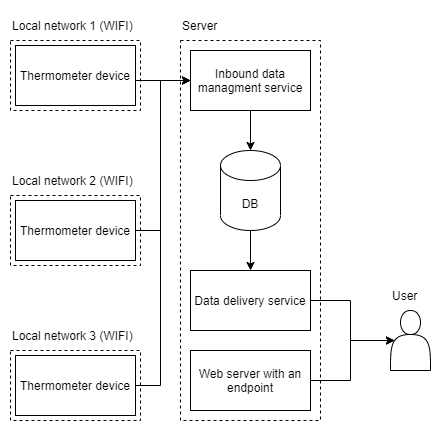

The diagram above was exported from draw.io. Its source (the exported page's mxGraphModel, read from the mxfile embedded in the PNG):
<mxGraphModel dx="1422" dy="875" grid="1" gridSize="10" guides="1" tooltips="1" connect="1" arrows="1" fold="1" page="1" pageScale="1" pageWidth="827" pageHeight="583" math="0" shadow="0">
  <root>
    <mxCell id="0" />
    <mxCell id="1" parent="0" />
    <mxCell id="6iix-ZqoETpzw_19JBuB-1" style="edgeStyle=orthogonalEdgeStyle;rounded=0;orthogonalLoop=1;jettySize=auto;html=1;exitX=1;exitY=0.5;exitDx=0;exitDy=0;entryX=0;entryY=0.5;entryDx=0;entryDy=0;" parent="1" source="6iix-ZqoETpzw_19JBuB-27" target="6iix-ZqoETpzw_19JBuB-5" edge="1">
      <mxGeometry relative="1" as="geometry">
        <mxPoint x="370" y="160" as="sourcePoint" />
        <Array as="points">
          <mxPoint x="375" y="120" />
        </Array>
      </mxGeometry>
    </mxCell>
    <mxCell id="6iix-ZqoETpzw_19JBuB-2" value="" style="group" parent="1" vertex="1" connectable="0">
      <mxGeometry x="430" y="50" width="140" height="410" as="geometry" />
    </mxCell>
    <mxCell id="6iix-ZqoETpzw_19JBuB-3" value="" style="rounded=0;whiteSpace=wrap;html=1;dashed=1;fillColor=none;" parent="6iix-ZqoETpzw_19JBuB-2" vertex="1">
      <mxGeometry y="30" width="140" height="380" as="geometry" />
    </mxCell>
    <mxCell id="6iix-ZqoETpzw_19JBuB-4" value="DB" style="shape=cylinder3;whiteSpace=wrap;html=1;boundedLbl=1;backgroundOutline=1;size=15;" parent="6iix-ZqoETpzw_19JBuB-2" vertex="1">
      <mxGeometry x="40" y="140" width="60" height="80" as="geometry" />
    </mxCell>
    <mxCell id="6iix-ZqoETpzw_19JBuB-5" value="Inbound data managment service" style="rounded=0;whiteSpace=wrap;html=1;" parent="6iix-ZqoETpzw_19JBuB-2" vertex="1">
      <mxGeometry x="10" y="40" width="120" height="60" as="geometry" />
    </mxCell>
    <mxCell id="6iix-ZqoETpzw_19JBuB-6" value="Data delivery service" style="rounded=0;whiteSpace=wrap;html=1;" parent="6iix-ZqoETpzw_19JBuB-2" vertex="1">
      <mxGeometry x="10" y="260" width="120" height="60" as="geometry" />
    </mxCell>
    <mxCell id="6iix-ZqoETpzw_19JBuB-7" value="Server" style="text;html=1;strokeColor=none;fillColor=none;align=left;verticalAlign=middle;whiteSpace=wrap;rounded=0;dashed=1;" parent="6iix-ZqoETpzw_19JBuB-2" vertex="1">
      <mxGeometry width="40" height="30" as="geometry" />
    </mxCell>
    <mxCell id="6iix-ZqoETpzw_19JBuB-8" value="Web server with an endpoint" style="rounded=0;whiteSpace=wrap;html=1;fillColor=default;" parent="6iix-ZqoETpzw_19JBuB-2" vertex="1">
      <mxGeometry x="10" y="340" width="120" height="60" as="geometry" />
    </mxCell>
    <mxCell id="6iix-ZqoETpzw_19JBuB-9" value="" style="endArrow=classic;html=1;rounded=0;entryX=0.5;entryY=0;entryDx=0;entryDy=0;entryPerimeter=0;exitX=0.5;exitY=1;exitDx=0;exitDy=0;" parent="6iix-ZqoETpzw_19JBuB-2" source="6iix-ZqoETpzw_19JBuB-5" target="6iix-ZqoETpzw_19JBuB-4" edge="1">
      <mxGeometry width="50" height="50" relative="1" as="geometry">
        <mxPoint x="670" y="360" as="sourcePoint" />
        <mxPoint x="720" y="310" as="targetPoint" />
      </mxGeometry>
    </mxCell>
    <mxCell id="6iix-ZqoETpzw_19JBuB-10" value="" style="endArrow=classic;html=1;rounded=0;exitX=0.5;exitY=1;exitDx=0;exitDy=0;exitPerimeter=0;entryX=0.5;entryY=0;entryDx=0;entryDy=0;" parent="6iix-ZqoETpzw_19JBuB-2" source="6iix-ZqoETpzw_19JBuB-4" target="6iix-ZqoETpzw_19JBuB-6" edge="1">
      <mxGeometry width="50" height="50" relative="1" as="geometry">
        <mxPoint x="600" y="400" as="sourcePoint" />
        <mxPoint x="650" y="350" as="targetPoint" />
      </mxGeometry>
    </mxCell>
    <mxCell id="6iix-ZqoETpzw_19JBuB-11" value="" style="shape=actor;whiteSpace=wrap;html=1;fillColor=default;" parent="1" vertex="1">
      <mxGeometry x="640" y="350" width="40" height="60" as="geometry" />
    </mxCell>
    <mxCell id="6iix-ZqoETpzw_19JBuB-12" style="edgeStyle=orthogonalEdgeStyle;rounded=0;orthogonalLoop=1;jettySize=auto;html=1;exitX=1;exitY=0.5;exitDx=0;exitDy=0;entryX=0.1;entryY=0.5;entryDx=0;entryDy=0;entryPerimeter=0;" parent="1" source="6iix-ZqoETpzw_19JBuB-8" target="6iix-ZqoETpzw_19JBuB-11" edge="1">
      <mxGeometry relative="1" as="geometry" />
    </mxCell>
    <mxCell id="6iix-ZqoETpzw_19JBuB-13" style="edgeStyle=orthogonalEdgeStyle;rounded=0;orthogonalLoop=1;jettySize=auto;html=1;exitX=1;exitY=0.5;exitDx=0;exitDy=0;entryX=0.1;entryY=0.5;entryDx=0;entryDy=0;entryPerimeter=0;" parent="1" source="6iix-ZqoETpzw_19JBuB-6" target="6iix-ZqoETpzw_19JBuB-11" edge="1">
      <mxGeometry relative="1" as="geometry">
        <mxPoint x="700" y="370" as="targetPoint" />
      </mxGeometry>
    </mxCell>
    <mxCell id="6iix-ZqoETpzw_19JBuB-14" value="User" style="text;html=1;strokeColor=none;fillColor=none;align=left;verticalAlign=middle;whiteSpace=wrap;rounded=0;" parent="1" vertex="1">
      <mxGeometry x="640" y="320" width="30" height="30" as="geometry" />
    </mxCell>
    <mxCell id="6iix-ZqoETpzw_19JBuB-15" value="" style="group" parent="1" vertex="1" connectable="0">
      <mxGeometry x="260" y="205" width="130" height="100" as="geometry" />
    </mxCell>
    <mxCell id="6iix-ZqoETpzw_19JBuB-16" value="" style="rounded=0;whiteSpace=wrap;html=1;dashed=1;fillColor=none;" parent="6iix-ZqoETpzw_19JBuB-15" vertex="1">
      <mxGeometry y="30" width="130" height="70" as="geometry" />
    </mxCell>
    <mxCell id="6iix-ZqoETpzw_19JBuB-17" value="Thermometer device" style="rounded=0;whiteSpace=wrap;html=1;" parent="6iix-ZqoETpzw_19JBuB-15" vertex="1">
      <mxGeometry x="5" y="35" width="120" height="60" as="geometry" />
    </mxCell>
    <mxCell id="6iix-ZqoETpzw_19JBuB-18" value="Local network 2 (WIFI)" style="text;html=1;strokeColor=none;fillColor=none;align=left;verticalAlign=middle;whiteSpace=wrap;rounded=0;dashed=1;" parent="6iix-ZqoETpzw_19JBuB-15" vertex="1">
      <mxGeometry width="130" height="30" as="geometry" />
    </mxCell>
    <mxCell id="6iix-ZqoETpzw_19JBuB-19" value="" style="group" parent="1" vertex="1" connectable="0">
      <mxGeometry x="260" y="360" width="130" height="100" as="geometry" />
    </mxCell>
    <mxCell id="6iix-ZqoETpzw_19JBuB-20" value="" style="rounded=0;whiteSpace=wrap;html=1;dashed=1;fillColor=none;" parent="6iix-ZqoETpzw_19JBuB-19" vertex="1">
      <mxGeometry y="30" width="130" height="70" as="geometry" />
    </mxCell>
    <mxCell id="6iix-ZqoETpzw_19JBuB-21" value="Thermometer device" style="rounded=0;whiteSpace=wrap;html=1;" parent="6iix-ZqoETpzw_19JBuB-19" vertex="1">
      <mxGeometry x="5" y="35" width="120" height="60" as="geometry" />
    </mxCell>
    <mxCell id="6iix-ZqoETpzw_19JBuB-22" value="Local network 3 (WIFI)" style="text;html=1;strokeColor=none;fillColor=none;align=left;verticalAlign=middle;whiteSpace=wrap;rounded=0;dashed=1;" parent="6iix-ZqoETpzw_19JBuB-19" vertex="1">
      <mxGeometry width="130" height="30" as="geometry" />
    </mxCell>
    <mxCell id="6iix-ZqoETpzw_19JBuB-23" style="edgeStyle=orthogonalEdgeStyle;rounded=0;orthogonalLoop=1;jettySize=auto;html=1;exitX=1;exitY=0.5;exitDx=0;exitDy=0;entryX=0;entryY=0.5;entryDx=0;entryDy=0;" parent="1" source="6iix-ZqoETpzw_19JBuB-17" target="6iix-ZqoETpzw_19JBuB-5" edge="1">
      <mxGeometry relative="1" as="geometry">
        <Array as="points">
          <mxPoint x="410" y="270" />
          <mxPoint x="410" y="120" />
        </Array>
      </mxGeometry>
    </mxCell>
    <mxCell id="6iix-ZqoETpzw_19JBuB-24" style="edgeStyle=orthogonalEdgeStyle;rounded=0;orthogonalLoop=1;jettySize=auto;html=1;exitX=1;exitY=0.5;exitDx=0;exitDy=0;entryX=0;entryY=0.5;entryDx=0;entryDy=0;" parent="1" source="6iix-ZqoETpzw_19JBuB-21" target="6iix-ZqoETpzw_19JBuB-5" edge="1">
      <mxGeometry relative="1" as="geometry">
        <Array as="points">
          <mxPoint x="410" y="425" />
          <mxPoint x="410" y="120" />
        </Array>
      </mxGeometry>
    </mxCell>
    <mxCell id="6iix-ZqoETpzw_19JBuB-25" value="" style="group" parent="1" vertex="1" connectable="0">
      <mxGeometry x="260" y="50" width="130" height="100" as="geometry" />
    </mxCell>
    <mxCell id="6iix-ZqoETpzw_19JBuB-26" value="" style="rounded=0;whiteSpace=wrap;html=1;dashed=1;fillColor=none;" parent="6iix-ZqoETpzw_19JBuB-25" vertex="1">
      <mxGeometry y="30" width="130" height="70" as="geometry" />
    </mxCell>
    <mxCell id="6iix-ZqoETpzw_19JBuB-27" value="Thermometer device" style="rounded=0;whiteSpace=wrap;html=1;" parent="6iix-ZqoETpzw_19JBuB-25" vertex="1">
      <mxGeometry x="5" y="35" width="120" height="60" as="geometry" />
    </mxCell>
    <mxCell id="6iix-ZqoETpzw_19JBuB-28" value="Local network 1 (WIFI)" style="text;html=1;strokeColor=none;fillColor=none;align=left;verticalAlign=middle;whiteSpace=wrap;rounded=0;dashed=1;" parent="6iix-ZqoETpzw_19JBuB-25" vertex="1">
      <mxGeometry width="130" height="30" as="geometry" />
    </mxCell>
  </root>
</mxGraphModel>